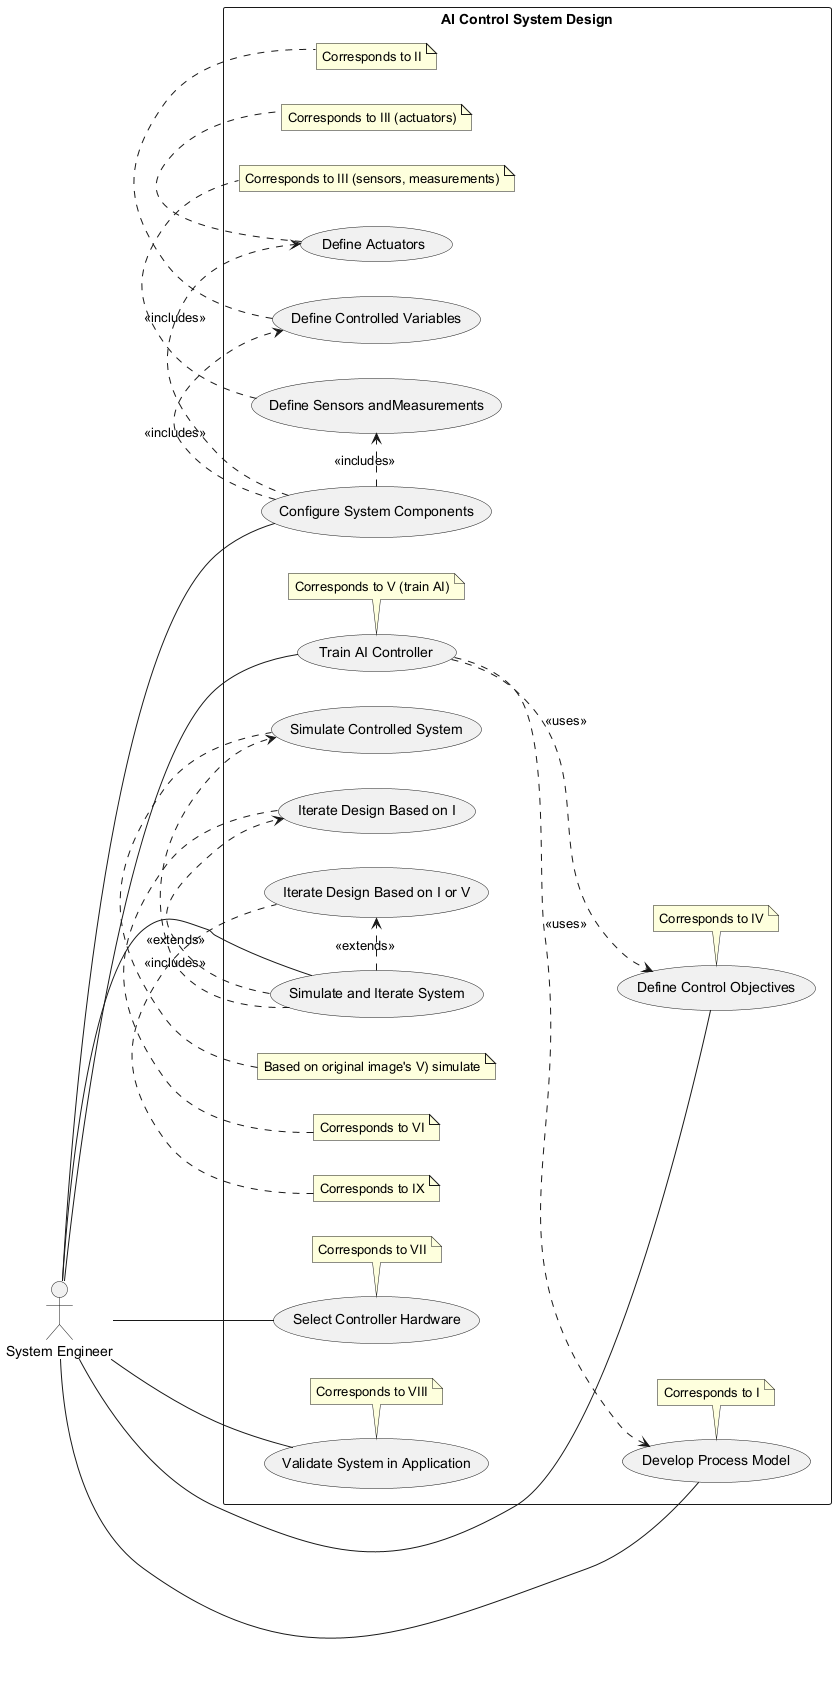

The diagram above was rendered by PlantUML. Its source (embedded in the PNG):
@startuml
left to right direction
actor "System Engineer" as Engineer

rectangle "AI Control System Design" {
  Engineer -- (Define Control Objectives)
  note bottom of (Define Control Objectives): Corresponds to IV

  Engineer -- (Configure System Components)
  (Configure System Components) .> (Define Controlled Variables) : <<includes>>
  (Configure System Components) .> (Define Actuators) : <<includes>>
  (Configure System Components) .> (Define Sensors andMeasurements) : <<includes>>
  note bottom of (Define Controlled Variables): Corresponds to II
  note bottom of (Define Actuators): Corresponds to III (actuators)
  note bottom of (Define Sensors andMeasurements): Corresponds to III (sensors, measurements)

  Engineer -- (Develop Process Model)
  note bottom of (Develop Process Model): Corresponds to I

  Engineer -- (Train AI Controller)
  note bottom of (Train AI Controller): Corresponds to V (train AI)
  (Train AI Controller) ..> (Define Control Objectives) : <<uses>>
  (Train AI Controller) ..> (Develop Process Model) : <<uses>>


  Engineer -- (Simulate and Iterate System)
  (Simulate and Iterate System) .> (Simulate Controlled System) : <<includes>>
  note top of (Simulate Controlled System): Based on original image's V) simulate
  (Simulate and Iterate System) .> (Iterate Design Based on I) : <<extends>>
  note top of (Iterate Design Based on I): Corresponds to VI
  (Simulate and Iterate System) .> (Iterate Design Based on I or V) : <<extends>>
  note top of (Iterate Design Based on I or V): Corresponds to IX


  Engineer -- (Select Controller Hardware)
  note bottom of (Select Controller Hardware): Corresponds to VII

  Engineer -- (Validate System in Application)
  note bottom of (Validate System in Application): Corresponds to VIII
}
@enduml